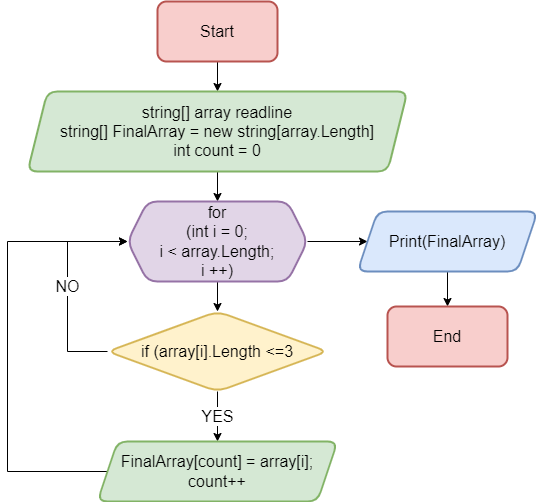

The diagram above was exported from draw.io. Its source (the exported page's mxGraphModel, read from the mxfile embedded in the PNG):
<mxGraphModel dx="657" dy="1130" grid="1" gridSize="10" guides="1" tooltips="1" connect="1" arrows="1" fold="1" page="1" pageScale="1" pageWidth="827" pageHeight="1169" math="0" shadow="0">
  <root>
    <mxCell id="0" />
    <mxCell id="1" parent="0" />
    <mxCell id="UqPusZIcfhQXwQAugqUp-6" value="" style="edgeStyle=orthogonalEdgeStyle;rounded=0;orthogonalLoop=1;jettySize=auto;html=1;fontSize=16;" edge="1" parent="1" source="UqPusZIcfhQXwQAugqUp-4" target="UqPusZIcfhQXwQAugqUp-5">
      <mxGeometry relative="1" as="geometry" />
    </mxCell>
    <mxCell id="UqPusZIcfhQXwQAugqUp-4" value="Start" style="rounded=1;whiteSpace=wrap;html=1;fontSize=16;fillColor=#f8cecc;strokeColor=#b85450;strokeWidth=2;" vertex="1" parent="1">
      <mxGeometry x="320" y="85" width="120" height="60" as="geometry" />
    </mxCell>
    <mxCell id="UqPusZIcfhQXwQAugqUp-50" value="" style="edgeStyle=orthogonalEdgeStyle;rounded=0;orthogonalLoop=1;jettySize=auto;html=1;fontSize=16;" edge="1" parent="1" source="UqPusZIcfhQXwQAugqUp-5" target="UqPusZIcfhQXwQAugqUp-49">
      <mxGeometry relative="1" as="geometry" />
    </mxCell>
    <mxCell id="UqPusZIcfhQXwQAugqUp-5" value="string[] array readline&lt;br&gt;string[] FinalArray = new string[array.Length]&lt;br&gt;int count = 0" style="shape=parallelogram;perimeter=parallelogramPerimeter;whiteSpace=wrap;html=1;fixedSize=1;fontSize=16;fillColor=#d5e8d4;strokeColor=#82b366;rounded=1;strokeWidth=2;" vertex="1" parent="1">
      <mxGeometry x="190" y="175" width="380" height="80" as="geometry" />
    </mxCell>
    <mxCell id="UqPusZIcfhQXwQAugqUp-52" value="" style="edgeStyle=orthogonalEdgeStyle;rounded=0;orthogonalLoop=1;jettySize=auto;html=1;fontSize=16;" edge="1" parent="1" source="UqPusZIcfhQXwQAugqUp-49" target="UqPusZIcfhQXwQAugqUp-51">
      <mxGeometry relative="1" as="geometry" />
    </mxCell>
    <mxCell id="UqPusZIcfhQXwQAugqUp-58" value="" style="edgeStyle=orthogonalEdgeStyle;rounded=0;orthogonalLoop=1;jettySize=auto;html=1;fontSize=16;" edge="1" parent="1" source="UqPusZIcfhQXwQAugqUp-49" target="UqPusZIcfhQXwQAugqUp-57">
      <mxGeometry relative="1" as="geometry" />
    </mxCell>
    <mxCell id="UqPusZIcfhQXwQAugqUp-49" value="for&lt;br&gt;(int i = 0;&lt;br&gt;i &amp;lt; array.Length;&lt;br&gt;i ++)" style="shape=hexagon;perimeter=hexagonPerimeter2;whiteSpace=wrap;html=1;fixedSize=1;fontSize=16;fillColor=#e1d5e7;strokeColor=#9673a6;rounded=1;strokeWidth=2;" vertex="1" parent="1">
      <mxGeometry x="290" y="285" width="180" height="80" as="geometry" />
    </mxCell>
    <mxCell id="UqPusZIcfhQXwQAugqUp-53" value="NO" style="edgeStyle=orthogonalEdgeStyle;rounded=0;orthogonalLoop=1;jettySize=auto;html=1;entryX=0;entryY=0.5;entryDx=0;entryDy=0;fontSize=16;" edge="1" parent="1" source="UqPusZIcfhQXwQAugqUp-51" target="UqPusZIcfhQXwQAugqUp-49">
      <mxGeometry relative="1" as="geometry">
        <Array as="points">
          <mxPoint x="230" y="435" />
          <mxPoint x="230" y="325" />
        </Array>
      </mxGeometry>
    </mxCell>
    <mxCell id="UqPusZIcfhQXwQAugqUp-55" value="YES" style="edgeStyle=orthogonalEdgeStyle;rounded=0;orthogonalLoop=1;jettySize=auto;html=1;fontSize=16;" edge="1" parent="1" source="UqPusZIcfhQXwQAugqUp-51" target="UqPusZIcfhQXwQAugqUp-54">
      <mxGeometry relative="1" as="geometry" />
    </mxCell>
    <mxCell id="UqPusZIcfhQXwQAugqUp-51" value="if (array[i].Length &amp;lt;=3" style="rhombus;whiteSpace=wrap;html=1;fontSize=16;fillColor=#fff2cc;strokeColor=#d6b656;rounded=1;strokeWidth=2;" vertex="1" parent="1">
      <mxGeometry x="270" y="395" width="220" height="80" as="geometry" />
    </mxCell>
    <mxCell id="UqPusZIcfhQXwQAugqUp-56" style="edgeStyle=orthogonalEdgeStyle;rounded=0;orthogonalLoop=1;jettySize=auto;html=1;fontSize=16;exitX=0;exitY=0.5;exitDx=0;exitDy=0;" edge="1" parent="1" source="UqPusZIcfhQXwQAugqUp-54">
      <mxGeometry relative="1" as="geometry">
        <mxPoint x="290" y="325" as="targetPoint" />
        <Array as="points">
          <mxPoint x="170" y="555" />
          <mxPoint x="170" y="325" />
        </Array>
      </mxGeometry>
    </mxCell>
    <mxCell id="UqPusZIcfhQXwQAugqUp-54" value="FinalArray[count] = array[i];&lt;br&gt;count++" style="shape=parallelogram;perimeter=parallelogramPerimeter;whiteSpace=wrap;html=1;fixedSize=1;fontSize=16;fillColor=#d5e8d4;strokeColor=#82b366;rounded=1;strokeWidth=2;" vertex="1" parent="1">
      <mxGeometry x="260" y="525" width="240" height="60" as="geometry" />
    </mxCell>
    <mxCell id="UqPusZIcfhQXwQAugqUp-60" value="" style="edgeStyle=orthogonalEdgeStyle;rounded=0;orthogonalLoop=1;jettySize=auto;html=1;fontSize=16;" edge="1" parent="1" source="UqPusZIcfhQXwQAugqUp-57" target="UqPusZIcfhQXwQAugqUp-59">
      <mxGeometry relative="1" as="geometry" />
    </mxCell>
    <mxCell id="UqPusZIcfhQXwQAugqUp-57" value="Print(FinalArray)" style="shape=parallelogram;perimeter=parallelogramPerimeter;whiteSpace=wrap;html=1;fixedSize=1;fontSize=16;fillColor=#dae8fc;strokeColor=#6c8ebf;rounded=1;strokeWidth=2;" vertex="1" parent="1">
      <mxGeometry x="520" y="295" width="180" height="60" as="geometry" />
    </mxCell>
    <mxCell id="UqPusZIcfhQXwQAugqUp-59" value="End" style="whiteSpace=wrap;html=1;fontSize=16;fillColor=#f8cecc;strokeColor=#b85450;rounded=1;strokeWidth=2;" vertex="1" parent="1">
      <mxGeometry x="550" y="390" width="120" height="60" as="geometry" />
    </mxCell>
  </root>
</mxGraphModel>